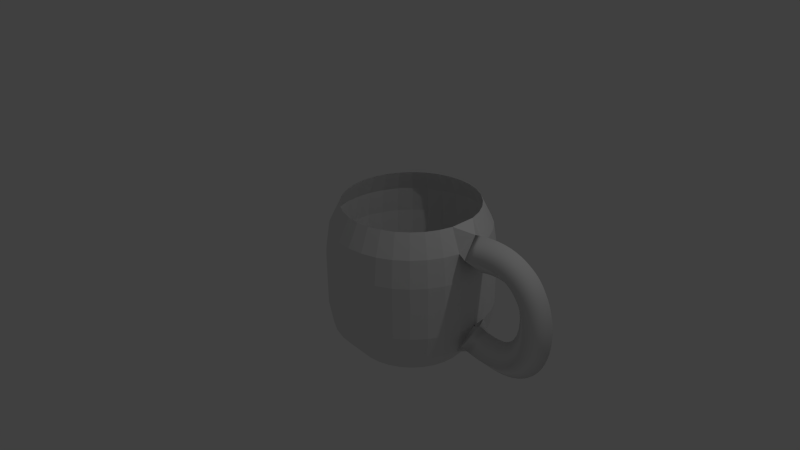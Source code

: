 # Source: cup.blend  (saved by Blender 2.76.0; exported with 4.5.12 LTS)
import bpy
from mathutils import Matrix  # noqa: F401  (used for matrix-valued properties, if any)

bpy.ops.wm.read_factory_settings(use_empty=True)
scene = bpy.context.scene
scene.name = 'Scene'

# ---- collections
col_collection_1 = bpy.data.collections.new('Collection 1'); scene.collection.children.link(col_collection_1)

# ---- world
world_world = bpy.data.worlds.new('World'); scene.world = world_world
world_world.color = (0.05088, 0.05088, 0.05088)
world_world.use_sun_shadow = False
world_world.sun_shadow_jitter_overblur = 0.0
world_world.cycles.sampling_method = 'MANUAL'
world_world.cycles.sample_map_resolution = 256

# ---- cameras
cam_camera = bpy.data.cameras.new('Camera')
cam_camera.clip_end = 100.0
cam_camera.lens = 35.0
cam_camera.sensor_width = 32.0
cam_camera.sensor_height = 18.0
cam_camera.ortho_scale = 7.314
cam_camera.dof.focus_distance = 0.0
cam_camera.dof.aperture_fstop = 128.0

# ---- lights
light_lamp = bpy.data.lights.new('Lamp', 'POINT')
light_lamp.transmission_factor = 0.0
light_lamp.cutoff_distance = 30.0
light_lamp.energy = 100.0
light_lamp.shadow_buffer_clip_start = 1.001
light_lamp.shadow_soft_size = 0.1
light_lamp.shadow_maximum_resolution = 0.006
light_lamp.use_absolute_resolution = True
light_lamp.cycles.use_multiple_importance_sampling = False

# ---- meshes
me_mesh = bpy.data.meshes.new('Mesh')
me_mesh.from_pydata([(-2.896, 0.2271, 0.6341), (-2.947, 0.0, 0.8556), (-2.896, -0.2271, 0.6341), (-2.846, 0.0, 0.4125), (-2.812, 0.2271, 0.651), (-2.85, -7.483e-09, 0.8749), (-2.812, -0.2271, 0.651), (-2.774, 7.419e-09, 0.4271), (-2.733, 0.2271, 0.6622), (-2.758, 3.863e-10, 0.888), (-2.733, -0.2271, 0.6622), (-2.708, 3.863e-10, 0.4365), (-2.659, 0.2271, 0.6681), (-2.669, -4.671e-09, 0.895), (-2.659, -0.2271, 0.6681), (-2.649, 1.023e-08, 0.4411), (-2.591, 0.2271, 0.6687), (-2.584, 5.948e-09, 0.8958), (-2.591, -0.2271, 0.6687), (-2.597, 1.34e-08, 0.4417), (-2.527, 0.2271, 0.6645), (-2.503, 2.46e-08, 0.8903), (-2.527, -0.2271, 0.6645), (-2.552, 2.46e-08, 0.4387), (-2.468, 0.2271, 0.6556), (-2.424, 5.209e-08, 0.8785), (-2.468, -0.2271, 0.6556), (-2.512, 5.209e-08, 0.4327), (-2.414, 0.2271, 0.6423), (-2.35, 1.2e-07, 0.8602), (-2.414, -0.2271, 0.6423), (-2.478, 7.533e-08, 0.4245), (-2.364, 0.2271, 0.6249), (-2.279, 2.35e-07, 0.8356), (-2.364, -0.2271, 0.6249), (-2.449, 1.008e-07, 0.4143), (-2.318, 0.2271, 0.6037), (-2.212, 4.137e-07, 0.8048), (-2.318, -0.2271, 0.6037), (-2.423, 1.269e-07, 0.4025), (-2.276, 0.2271, 0.5788), (-2.151, 6.183e-07, 0.7683), (-2.276, -0.2271, 0.5788), (-2.401, 2.086e-07, 0.3893), (-2.237, 0.2271, 0.5506), (-2.094, 9.384e-07, 0.7267), (-2.237, -0.2271, 0.5506), (-2.381, 2.753e-07, 0.3745), (-2.203, 0.2271, 0.5193), (-2.043, 1.312e-06, 0.6807), (-2.203, -0.2271, 0.5193), (-2.362, 4.103e-07, 0.3579), (-2.171, 0.2272, 0.4852), (-1.997, 1.756e-06, 0.6311), (-2.171, -0.2271, 0.4852), (-2.345, 6.196e-07, 0.3392), (-2.143, 0.2272, 0.4484), (-1.957, 2.363e-06, 0.5785), (-2.143, -0.2271, 0.4484), (-2.329, 8.355e-07, 0.3183), (-2.118, 0.2272, 0.4094), (-1.922, 3.096e-06, 0.5237), (-2.118, -0.2271, 0.4094), (-2.315, 1.122e-06, 0.2951), (-2.097, 0.2272, 0.3683), (-1.892, 3.932e-06, 0.4672), (-2.097, -0.2271, 0.3683), (-2.301, 1.532e-06, 0.2694), (-2.078, 0.2272, 0.3254), (-1.867, 4.956e-06, 0.4094), (-2.078, -0.2271, 0.3254), (-2.289, 2.012e-06, 0.2414), (-2.062, 0.2272, 0.281), (-1.846, 6.132e-06, 0.3506), (-2.062, -0.2271, 0.281), (-2.278, 2.629e-06, 0.2114), (-2.049, 0.2272, 0.2353), (-1.829, 7.502e-06, 0.2911), (-2.049, -0.2271, 0.2353), (-2.269, 3.379e-06, 0.1794), (-2.038, 0.2272, 0.1885), (-1.815, 9.09e-06, 0.231), (-2.038, -0.2271, 0.1885), (-2.262, 4.273e-06, 0.146), (-2.031, 0.2272, 0.141), (-1.806, 1.092e-05, 0.1706), (-2.031, -0.2271, 0.141), (-2.256, 5.324e-06, 0.1113), (-2.026, 0.2272, 0.09296), (-1.799, 1.301e-05, 0.11), (-2.026, -0.2271, 0.09295), (-2.252, 6.559e-06, 0.0759), (-2.024, 0.2272, 0.04467), (-1.796, 1.541e-05, 0.04928), (-2.024, -0.2271, 0.04465), (-2.251, 7.973e-06, 0.04004), (-2.024, 0.2272, -0.003621), (-1.797, 1.814e-05, -0.01143), (-2.024, -0.2271, -0.003643), (-2.251, 9.585e-06, 0.004164), (-2.027, 0.2272, -0.05166), (-1.801, 2.125e-05, -0.07201), (-2.027, -0.2271, -0.05168), (-2.253, 1.14e-05, -0.03133), (-2.032, 0.2272, -0.09917), (-1.808, 2.477e-05, -0.1323), (-2.032, -0.2271, -0.0992), (-2.257, 1.343e-05, -0.06604), (-2.041, 0.2272, -0.1459), (-1.818, 2.876e-05, -0.1923), (-2.041, -0.2271, -0.146), (-2.263, 1.567e-05, -0.09959), (-2.052, 0.2272, -0.1916), (-1.833, 3.328e-05, -0.2517), (-2.052, -0.2271, -0.1917), (-2.271, 1.812e-05, -0.1316), (-2.065, 0.2272, -0.2361), (-1.851, 3.842e-05, -0.3105), (-2.065, -0.2271, -0.2361), (-2.28, 2.072e-05, -0.1617), (-2.082, 0.2272, -0.279), (-1.873, 4.422e-05, -0.3684), (-2.082, -0.2271, -0.279), (-2.291, 2.352e-05, -0.1896), (-2.101, 0.2272, -0.3201), (-1.9, 5.077e-05, -0.4251), (-2.101, -0.2271, -0.3201), (-2.303, 2.646e-05, -0.2151), (-2.124, 0.2272, -0.3591), (-1.932, 5.818e-05, -0.4803), (-2.124, -0.2271, -0.3592), (-2.316, 2.951e-05, -0.238), (-2.149, 0.2272, -0.3959), (-1.968, 6.649e-05, -0.5335), (-2.149, -0.2271, -0.3959), (-2.33, 3.269e-05, -0.2583), (-2.178, 0.2272, -0.43), (-2.011, 7.585e-05, -0.584), (-2.178, -0.2271, -0.4301), (-2.345, 3.591e-05, -0.2762), (-2.21, 0.2272, -0.4614), (-2.059, 8.619e-05, -0.6311), (-2.21, -0.2271, -0.4615), (-2.361, 3.932e-05, -0.2918), (-2.245, 0.2272, -0.4897), (-2.112, 9.758e-05, -0.674), (-2.245, -0.2271, -0.4898), (-2.378, 4.29e-05, -0.3054), (-2.283, 0.2272, -0.5146), (-2.171, 0.00011, -0.7119), (-2.284, -0.2271, -0.5147), (-2.396, 4.68e-05, -0.3174), (-2.326, 0.2272, -0.536), (-2.235, 0.0001232, -0.744), (-2.326, -0.2271, -0.5361), (-2.417, 5.118e-05, -0.3281), (-2.372, 0.2272, -0.5535), (-2.303, 0.0001373, -0.7698), (-2.372, -0.2271, -0.5536), (-2.442, 5.623e-05, -0.3373), (-2.423, 0.2273, -0.5669), (-2.375, 0.000152, -0.789), (-2.423, -0.227, -0.567), (-2.471, 6.214e-05, -0.3449), (-2.477, 0.2273, -0.576), (-2.45, 0.0001674, -0.8015), (-2.477, -0.227, -0.5761), (-2.504, 6.899e-05, -0.3505), (-2.536, 0.2273, -0.5804), (-2.528, 0.0001833, -0.8075), (-2.536, -0.227, -0.5806), (-2.544, 7.702e-05, -0.3535), (-2.6, 0.2273, -0.58), (-2.61, 0.0001997, -0.807), (-2.6, -0.227, -0.5801), (-2.59, 8.628e-05, -0.3532), (-2.668, 0.2273, -0.5745), (-2.694, 0.0002167, -0.8002), (-2.668, -0.227, -0.5746), (-2.642, 9.684e-05, -0.3489), (-2.742, 0.2273, -0.5636), (-2.782, 0.0002342, -0.7873), (-2.742, -0.227, -0.5637), (-2.702, 0.0001088, -0.3401), (-2.82, 0.2273, -0.5471), (-2.873, 0.0002525, -0.7682), (-2.821, -0.227, -0.5472), (-2.768, 0.000122, -0.3261), (-2.905, 0.2274, -0.5247), (-2.968, 0.0002715, -0.7428), (-2.905, -0.2269, -0.5248), (-2.841, 0.0001367, -0.3067), (-4.008, 0.02337, -0.9969), (-4.008, 1.075, 0.3044), (-4.008, 0.7469, -0.9969), (-4.008, 0.8832, 0.9302), (-3.867, 0.733, -0.9969), (-3.841, 0.8667, 0.9302), (-3.732, 0.6919, -0.9969), (-3.679, 0.8177, 0.9302), (-3.607, 0.625, -0.9969), (-3.531, 0.7383, 0.9302), (-3.497, 0.535, -0.9969), (-3.401, 0.6314, 0.9302), (-3.407, 0.4254, -0.9969), (-3.294, 0.5011, 0.9302), (-3.34, 0.3003, -0.9969), (-3.214, 0.3524, 0.9302), (-3.299, 0.1645, -0.9969), (-3.165, 0.1911, 0.9302), (-3.285, 0.02337, -0.9969), (-3.299, -0.1178, -0.9969), (-3.165, -0.1444, 0.9302), (-3.34, -0.2535, -0.9969), (-3.214, -0.3057, 0.9302), (-3.407, -0.3786, -0.9969), (-3.294, -0.4543, 0.9302), (-3.497, -0.4883, -0.9969), (-3.401, -0.5846, 0.9302), (-3.607, -0.5782, -0.9969), (-3.531, -0.6915, 0.9302), (-3.732, -0.6451, -0.9969), (-3.679, -0.771, 0.9302), (-3.867, -0.6863, -0.9969), (-3.841, -0.8199, 0.9302), (-4.008, -0.7002, -0.9969), (-4.008, -0.8364, 0.9302), (-4.15, -0.6863, -0.9969), (-4.176, -0.8199, 0.9302), (-4.285, -0.6451, -0.9969), (-4.338, -0.771, 0.9302), (-4.41, -0.5782, -0.9969), (-4.486, -0.6915, 0.9302), (-4.52, -0.4883, -0.9969), (-4.616, -0.5846, 0.9302), (-4.61, -0.3786, -0.9969), (-4.723, -0.4543, 0.9302), (-4.677, -0.2535, -0.9969), (-4.803, -0.3057, 0.9302), (-4.718, -0.1178, -0.9969), (-4.852, -0.1444, 0.9302), (-4.732, 0.02337, -0.9969), (-4.868, 0.02337, 0.9302), (-4.718, 0.1645, -0.9969), (-4.852, 0.1911, 0.9302), (-4.677, 0.3003, -0.9969), (-4.803, 0.3524, 0.9302), (-4.61, 0.4254, -0.9969), (-4.723, 0.5011, 0.9302), (-4.52, 0.535, -0.9969), (-4.616, 0.6314, 0.9302), (-4.41, 0.625, -0.9969), (-4.486, 0.7383, 0.9302), (-4.285, 0.6919, -0.9969), (-4.338, 0.8177, 0.9302), (-4.15, 0.733, -0.9969), (-4.176, 0.8667, 0.9302), (-3.803, 1.055, 0.3044), (-3.606, 0.9951, 0.3044), (-3.424, 0.8979, 0.3044), (-3.265, 0.7671, 0.3044), (-3.134, 0.6077, 0.3044), (-3.037, 0.4259, 0.3044), (-2.977, 0.2286, 0.3044), (-2.957, 0.02337, 0.3044), (-2.977, -0.1818, 0.3044), (-3.037, -0.3791, 0.3044), (-3.134, -0.561, 0.3044), (-3.265, -0.7204, 0.3044), (-3.424, -0.8512, 0.3044), (-3.606, -0.9484, 0.3044), (-3.803, -1.008, 0.3044), (-4.008, -1.028, 0.3044), (-4.214, -1.008, 0.3044), (-4.411, -0.9484, 0.3044), (-4.593, -0.8512, 0.3044), (-4.752, -0.7204, 0.3044), (-4.883, -0.561, 0.3044), (-4.98, -0.3791, 0.3044), (-5.04, -0.1818, 0.3044), (-5.06, 0.02337, 0.3044), (-5.04, 0.2286, 0.3044), (-4.98, 0.4259, 0.3044), (-4.883, 0.6077, 0.3044), (-4.752, 0.7671, 0.3044), (-4.593, 0.8979, 0.3044), (-4.411, 0.9951, 0.3044), (-4.214, 1.055, 0.3044), (-4.204, 1.004, 0.6454), (-4.391, 0.9473, 0.6454), (-4.008, 1.023, 0.6454), (-4.564, 0.8548, 0.6454), (-4.716, 0.7305, 0.6454), (-4.84, 0.5789, 0.6454), (-4.932, 0.4061, 0.6454), (-4.989, 0.2185, 0.6454), (-5.008, 0.02337, 0.6454), (-4.989, -0.1717, 0.6454), (-4.932, -0.3593, 0.6454), (-4.84, -0.5322, 0.6454), (-4.716, -0.6837, 0.6454), (-4.564, -0.8081, 0.6454), (-4.391, -0.9005, 0.6454), (-4.204, -0.9574, 0.6454), (-4.008, -0.9766, 0.6454), (-3.813, -0.9574, 0.6454), (-3.626, -0.9005, 0.6454), (-3.453, -0.8081, 0.6454), (-3.301, -0.6837, 0.6454), (-3.177, -0.5322, 0.6454), (-3.085, -0.3593, 0.6454), (-3.028, -0.1717, 0.6454), (-3.028, 0.2185, 0.6454), (-3.085, 0.4061, 0.6454), (-3.177, 0.5789, 0.6454), (-3.301, 0.7305, 0.6454), (-3.453, 0.8548, 0.6454), (-3.626, 0.9473, 0.6454), (-3.813, 1.004, 0.6454), (-3.803, 1.055, -0.3712), (-3.606, 0.9951, -0.3712), (-3.424, 0.8979, -0.3712), (-3.265, 0.7671, -0.3712), (-3.134, 0.6077, -0.3712), (-3.037, 0.4259, -0.3712), (-2.977, 0.2286, -0.3712), (-2.957, 0.02337, -0.3712), (-2.977, -0.1818, -0.3712), (-3.037, -0.3791, -0.3712), (-3.134, -0.561, -0.3712), (-3.265, -0.7204, -0.3712), (-3.424, -0.8512, -0.3712), (-3.606, -0.9484, -0.3712), (-3.803, -1.008, -0.3712), (-4.008, -1.028, -0.3712), (-4.214, -1.008, -0.3712), (-4.411, -0.9484, -0.3712), (-4.593, -0.8512, -0.3712), (-4.752, -0.7204, -0.3712), (-4.883, -0.561, -0.3712), (-4.98, -0.3791, -0.3712), (-5.04, -0.1818, -0.3712), (-5.06, 0.02337, -0.3712), (-5.04, 0.2286, -0.3712), (-4.98, 0.4259, -0.3712), (-4.883, 0.6077, -0.3712), (-4.752, 0.7671, -0.3712), (-4.593, 0.8979, -0.3712), (-4.411, 0.9951, -0.3712), (-4.008, 1.075, -0.3712), (-4.214, 1.055, -0.3712), (-3.813, 1.004, -0.6758), (-3.626, 0.9473, -0.6758), (-3.453, 0.8548, -0.6758), (-3.301, 0.7305, -0.6758), (-3.177, 0.5789, -0.6758), (-3.085, 0.4061, -0.6758), (-3.028, 0.2185, -0.6758), (-3.008, 0.02337, -0.6758), (-3.028, -0.1717, -0.6758), (-3.085, -0.3593, -0.6758), (-3.177, -0.5322, -0.6758), (-3.301, -0.6837, -0.6758), (-3.453, -0.8081, -0.6758), (-3.626, -0.9005, -0.6758), (-3.813, -0.9574, -0.6758), (-4.008, -0.9766, -0.6758), (-4.204, -0.9574, -0.6758), (-4.391, -0.9005, -0.6758), (-4.564, -0.8081, -0.6758), (-4.716, -0.6837, -0.6758), (-4.84, -0.5322, -0.6758), (-4.932, -0.3593, -0.6758), (-4.989, -0.1717, -0.6758), (-5.008, 0.02337, -0.6758), (-4.989, 0.2185, -0.6758), (-4.932, 0.4061, -0.6758), (-4.84, 0.5789, -0.6758), (-4.716, 0.7305, -0.6758), (-4.564, 0.8548, -0.6758), (-4.391, 0.9473, -0.6758), (-4.204, 1.004, -0.6758), (-4.008, 1.023, -0.6758)], [], [(0, 4, 7, 3), (1, 5, 4, 0), (2, 6, 5, 1), (3, 7, 6, 2), (4, 8, 11, 7), (5, 9, 8, 4), (6, 10, 9, 5), (7, 11, 10, 6), (8, 12, 15, 11), (9, 13, 12, 8), (10, 14, 13, 9), (11, 15, 14, 10), (12, 16, 19, 15), (13, 17, 16, 12), (14, 18, 17, 13), (15, 19, 18, 14), (16, 20, 23, 19), (17, 21, 20, 16), (18, 22, 21, 17), (19, 23, 22, 18), (20, 24, 27, 23), (21, 25, 24, 20), (22, 26, 25, 21), (23, 27, 26, 22), (24, 28, 31, 27), (25, 29, 28, 24), (26, 30, 29, 25), (27, 31, 30, 26), (28, 32, 35, 31), (29, 33, 32, 28), (30, 34, 33, 29), (31, 35, 34, 30), (32, 36, 39, 35), (33, 37, 36, 32), (34, 38, 37, 33), (35, 39, 38, 34), (36, 40, 43, 39), (37, 41, 40, 36), (38, 42, 41, 37), (39, 43, 42, 38), (40, 44, 47, 43), (41, 45, 44, 40), (42, 46, 45, 41), (43, 47, 46, 42), (44, 48, 51, 47), (45, 49, 48, 44), (46, 50, 49, 45), (47, 51, 50, 46), (48, 52, 55, 51), (49, 53, 52, 48), (50, 54, 53, 49), (51, 55, 54, 50), (52, 56, 59, 55), (53, 57, 56, 52), (54, 58, 57, 53), (55, 59, 58, 54), (56, 60, 63, 59), (57, 61, 60, 56), (58, 62, 61, 57), (59, 63, 62, 58), (60, 64, 67, 63), (61, 65, 64, 60), (62, 66, 65, 61), (63, 67, 66, 62), (64, 68, 71, 67), (65, 69, 68, 64), (66, 70, 69, 65), (67, 71, 70, 66), (68, 72, 75, 71), (69, 73, 72, 68), (70, 74, 73, 69), (71, 75, 74, 70), (72, 76, 79, 75), (73, 77, 76, 72), (74, 78, 77, 73), (75, 79, 78, 74), (76, 80, 83, 79), (77, 81, 80, 76), (78, 82, 81, 77), (79, 83, 82, 78), (80, 84, 87, 83), (81, 85, 84, 80), (82, 86, 85, 81), (83, 87, 86, 82), (84, 88, 91, 87), (85, 89, 88, 84), (86, 90, 89, 85), (87, 91, 90, 86), (88, 92, 95, 91), (89, 93, 92, 88), (90, 94, 93, 89), (91, 95, 94, 90), (92, 96, 99, 95), (93, 97, 96, 92), (94, 98, 97, 93), (95, 99, 98, 94), (96, 100, 103, 99), (97, 101, 100, 96), (98, 102, 101, 97), (99, 103, 102, 98), (100, 104, 107, 103), (101, 105, 104, 100), (102, 106, 105, 101), (103, 107, 106, 102), (104, 108, 111, 107), (105, 109, 108, 104), (106, 110, 109, 105), (107, 111, 110, 106), (108, 112, 115, 111), (109, 113, 112, 108), (110, 114, 113, 109), (111, 115, 114, 110), (112, 116, 119, 115), (113, 117, 116, 112), (114, 118, 117, 113), (115, 119, 118, 114), (116, 120, 123, 119), (117, 121, 120, 116), (118, 122, 121, 117), (119, 123, 122, 118), (120, 124, 127, 123), (121, 125, 124, 120), (122, 126, 125, 121), (123, 127, 126, 122), (124, 128, 131, 127), (125, 129, 128, 124), (126, 130, 129, 125), (127, 131, 130, 126), (128, 132, 135, 131), (129, 133, 132, 128), (130, 134, 133, 129), (131, 135, 134, 130), (132, 136, 139, 135), (133, 137, 136, 132), (134, 138, 137, 133), (135, 139, 138, 134), (136, 140, 143, 139), (137, 141, 140, 136), (138, 142, 141, 137), (139, 143, 142, 138), (140, 144, 147, 143), (141, 145, 144, 140), (142, 146, 145, 141), (143, 147, 146, 142), (144, 148, 151, 147), (145, 149, 148, 144), (146, 150, 149, 145), (147, 151, 150, 146), (148, 152, 155, 151), (149, 153, 152, 148), (150, 154, 153, 149), (151, 155, 154, 150), (152, 156, 159, 155), (153, 157, 156, 152), (154, 158, 157, 153), (155, 159, 158, 154), (156, 160, 163, 159), (157, 161, 160, 156), (158, 162, 161, 157), (159, 163, 162, 158), (160, 164, 167, 163), (161, 165, 164, 160), (162, 166, 165, 161), (163, 167, 166, 162), (164, 168, 171, 167), (165, 169, 168, 164), (166, 170, 169, 165), (167, 171, 170, 166), (168, 172, 175, 171), (169, 173, 172, 168), (170, 174, 173, 169), (171, 175, 174, 170), (172, 176, 179, 175), (173, 177, 176, 172), (174, 178, 177, 173), (175, 179, 178, 174), (176, 180, 183, 179), (177, 181, 180, 176), (178, 182, 181, 177), (179, 183, 182, 178), (180, 184, 187, 183), (181, 185, 184, 180), (182, 186, 185, 181), (183, 187, 186, 182), (184, 188, 191, 187), (185, 189, 188, 184), (186, 190, 189, 185), (187, 191, 190, 186), (192, 194, 196), (319, 257, 258, 320), (290, 195, 197, 318), (192, 196, 198), (320, 258, 259, 321), (318, 197, 199, 317), (192, 198, 200), (321, 259, 260, 322), (317, 199, 201, 316), (192, 200, 202), (322, 260, 261, 323), (316, 201, 203, 315), (192, 202, 204), (323, 261, 262, 324), (315, 203, 205, 314), (192, 204, 206), (324, 262, 263, 325), (314, 205, 207, 313), (192, 206, 208), (325, 263, 264, 326), (313, 207, 209, 312), (192, 208, 210), (326, 264, 265, 327), (192, 210, 211), (327, 265, 266, 328), (192, 211, 213), (328, 266, 267, 329), (311, 212, 214, 310), (192, 213, 215), (329, 267, 268, 330), (310, 214, 216, 309), (192, 215, 217), (330, 268, 269, 331), (309, 216, 218, 308), (192, 217, 219), (331, 269, 270, 332), (308, 218, 220, 307), (192, 219, 221), (332, 270, 271, 333), (307, 220, 222, 306), (192, 221, 223), (333, 271, 272, 334), (306, 222, 224, 305), (192, 223, 225), (334, 272, 273, 335), (305, 224, 226, 304), (192, 225, 227), (335, 273, 274, 336), (304, 226, 228, 303), (192, 227, 229), (336, 274, 275, 337), (303, 228, 230, 302), (192, 229, 231), (337, 275, 276, 338), (302, 230, 232, 301), (192, 231, 233), (338, 276, 277, 339), (301, 232, 234, 300), (192, 233, 235), (339, 277, 278, 340), (300, 234, 236, 299), (192, 235, 237), (340, 278, 279, 341), (299, 236, 238, 298), (192, 237, 239), (341, 279, 280, 342), (298, 238, 240, 297), (192, 239, 241), (342, 280, 281, 343), (297, 240, 242, 296), (192, 241, 243), (343, 281, 282, 344), (296, 242, 244, 295), (192, 243, 245), (344, 282, 283, 345), (295, 244, 246, 294), (192, 245, 247), (345, 283, 284, 346), (294, 246, 248, 293), (192, 247, 249), (346, 284, 285, 347), (293, 248, 250, 292), (192, 249, 251), (347, 285, 286, 348), (292, 250, 252, 291), (192, 251, 253), (348, 286, 287, 350), (291, 252, 254, 289), (192, 253, 255), (350, 287, 193, 349), (289, 254, 256, 288), (192, 255, 194), (349, 193, 257, 319), (288, 256, 195, 290), (287, 288, 290, 193), (286, 289, 288, 287), (285, 291, 289, 286), (284, 292, 291, 285), (283, 293, 292, 284), (282, 294, 293, 283), (281, 295, 294, 282), (280, 296, 295, 281), (279, 297, 296, 280), (278, 298, 297, 279), (277, 299, 298, 278), (276, 300, 299, 277), (275, 301, 300, 276), (274, 302, 301, 275), (273, 303, 302, 274), (272, 304, 303, 273), (271, 305, 304, 272), (270, 306, 305, 271), (269, 307, 306, 270), (268, 308, 307, 269), (267, 309, 308, 268), (266, 310, 309, 267), (265, 311, 310, 266), (264, 263, 312, 311), (311, 312, 209, 212), (262, 313, 312, 263), (261, 314, 313, 262), (260, 315, 314, 261), (259, 316, 315, 260), (258, 317, 316, 259), (257, 318, 317, 258), (193, 290, 318, 257), (382, 349, 319, 351), (381, 350, 349, 382), (380, 348, 350, 381), (379, 347, 348, 380), (378, 346, 347, 379), (377, 345, 346, 378), (376, 344, 345, 377), (375, 343, 344, 376), (374, 342, 343, 375), (373, 341, 342, 374), (372, 340, 341, 373), (371, 339, 340, 372), (370, 338, 339, 371), (369, 337, 338, 370), (368, 336, 337, 369), (367, 335, 336, 368), (366, 334, 335, 367), (365, 333, 334, 366), (364, 332, 333, 365), (363, 331, 332, 364), (362, 330, 331, 363), (361, 329, 330, 362), (360, 328, 329, 361), (359, 327, 328, 360), (358, 352, 320, 327, 359), (311, 265, 264), (356, 324, 325, 357), (355, 323, 324, 356), (354, 322, 323, 355), (353, 321, 322, 354), (352, 320, 321, 353), (351, 319, 320, 352), (196, 351, 352, 198), (198, 352, 353, 200), (200, 353, 354, 202), (202, 354, 355, 204), (204, 355, 356, 206), (206, 356, 357, 208), (208, 357, 358, 210), (210, 358, 359, 211), (211, 359, 360, 213), (213, 360, 361, 215), (215, 361, 362, 217), (217, 362, 363, 219), (219, 363, 364, 221), (221, 364, 365, 223), (223, 365, 366, 225), (225, 366, 367, 227), (227, 367, 368, 229), (229, 368, 369, 231), (231, 369, 370, 233), (233, 370, 371, 235), (235, 371, 372, 237), (237, 372, 373, 239), (239, 373, 374, 241), (241, 374, 375, 243), (243, 375, 376, 245), (245, 376, 377, 247), (247, 377, 378, 249), (249, 378, 379, 251), (251, 379, 380, 253), (253, 380, 381, 255), (255, 381, 382, 194), (194, 382, 351, 196), (209, 1, 2, 311, 212), (312, 0, 1, 209), (189, 358, 357, 325, 188), (186, 359, 327, 326, 187)])
me_mesh.polygons.foreach_set('use_smooth', [1, 1, 1, 1, 1, 1, 1, 1, 1, 1, 1, 1, 1, 1, 1, 1, 1, 1, 1, 1, 1, 1, 1, 1, 1, 1, 1, 1, 1, 1, 1, 1, 1, 1, 1, 1, 1, 1, 1, 1, 1, 1, 1, 1, 1, 1, 1, 1, 1, 1, 1, 1, 1, 1, 1, 1, 1, 1, 1, 1, 1, 1, 1, 1, 1, 1, 1, 1, 1, 1, 1, 1, 1, 1, 1, 1, 1, 1, 1, 1, 1, 1, 1, 1, 1, 1, 1, 1, 1, 1, 1, 1, 1, 1, 1, 1, 1, 1, 1, 1, 1, 1, 1, 1, 1, 1, 1, 1, 1, 1, 1, 1, 1, 1, 1, 1, 1, 1, 1, 1, 1, 1, 1, 1, 1, 1, 1, 1, 1, 1, 1, 1, 1, 1, 1, 1, 1, 1, 1, 1, 1, 1, 1, 1, 1, 1, 1, 1, 1, 1, 1, 1, 1, 1, 1, 1, 1, 1, 1, 1, 1, 1, 1, 1, 1, 1, 1, 1, 1, 1, 1, 1, 1, 1, 1, 1, 1, 1, 1, 1, 1, 1, 1, 1, 1, 1, 1, 1, 0, 0, 0, 0, 0, 0, 0, 0, 0, 0, 0, 0, 0, 0, 0, 0, 0, 0, 0, 0, 0, 0, 0, 0, 0, 0, 0, 0, 0, 0, 0, 0, 0, 0, 0, 0, 0, 0, 0, 0, 0, 0, 0, 0, 0, 0, 0, 0, 0, 0, 0, 0, 0, 0, 0, 0, 0, 0, 0, 0, 0, 0, 0, 0, 0, 0, 0, 0, 0, 0, 0, 0, 0, 0, 0, 0, 0, 0, 0, 0, 0, 0, 0, 0, 0, 0, 0, 0, 0, 0, 0, 0, 0, 0, 0, 0, 0, 0, 0, 0, 0, 0, 0, 0, 0, 0, 0, 0, 0, 0, 0, 0, 0, 0, 0, 0, 0, 0, 0, 0, 0, 0, 0, 0, 0, 0, 0, 0, 0, 0, 0, 0, 0, 0, 0, 0, 0, 0, 0, 0, 0, 0, 0, 0, 0, 0, 0, 0, 0, 0, 0, 0, 0, 0, 0, 0, 0, 0, 0, 0, 0, 0, 0, 0, 0, 0, 0, 0, 0, 0, 0, 0, 0, 0, 0, 0, 0, 0, 0, 0, 0, 0, 0, 0, 0, 0, 0, 0, 0, 0, 0, 0, 0, 0])
me_mesh.use_remesh_preserve_volume = False
me_mesh.use_remesh_preserve_attributes = False
me_mesh.use_mirror_vertex_groups = False
me_mesh.update()

# ---- objects
ob_nurbspath = bpy.data.objects.new('NurbsPath', me_mesh)
ob_lamp = bpy.data.objects.new('Lamp', light_lamp)
ob_camera = bpy.data.objects.new('Camera', cam_camera)

# ---- transforms, parenting, visibility, modifiers, constraints
ob_nurbspath.location = (4.605, 0.07923, -0.003082)
ob_nurbspath.lineart.crease_threshold = 0.0
ob_lamp.location = (4.076, 1.005, 5.904)
ob_lamp.rotation_euler = (0.6503, 0.05522, 1.866)
ob_lamp.lock_rotations_4d = False
ob_lamp.empty_display_type = 'ARROWS'
ob_lamp.color = (0.0, 0.0, 0.0, 0.0)
ob_lamp.lineart.crease_threshold = 0.0
ob_camera.location = (7.481, -6.508, 5.344)
ob_camera.rotation_euler = (1.109, 0.01082, 0.8149)
ob_camera.lock_rotations_4d = False
ob_camera.empty_display_type = 'ARROWS'
ob_camera.color = (0.0, 0.0, 0.0, 0.0)
ob_camera.display_type = 'WIRE'
ob_camera.lineart.crease_threshold = 0.0

# ---- collection membership
col_collection_1.objects.link(ob_nurbspath)
col_collection_1.objects.link(ob_lamp)
col_collection_1.objects.link(ob_camera)

# ---- scene / render settings (as saved in the file)
scene.camera = ob_camera
scene.frame_start = 1; scene.frame_end = 250; scene.frame_set(1)
scene.render.engine = 'BLENDER_EEVEE_NEXT'
scene.render.resolution_percentage = 50
scene.render.dither_intensity = 0.0
scene.cycles.use_denoising = False
scene.cycles.samples = 10
scene.cycles.sampling_pattern = 'TABULATED_SOBOL'
scene.cycles.light_sampling_threshold = 0.0
scene.cycles.use_adaptive_sampling = False
scene.cycles.use_light_tree = False
scene.cycles.blur_glossy = 0.0
scene.cycles.pixel_filter_type = 'GAUSSIAN'
scene.cycles.sample_clamp_indirect = 0.0
scene.view_settings.view_transform = 'Standard'
bpy.context.view_layer.update()
